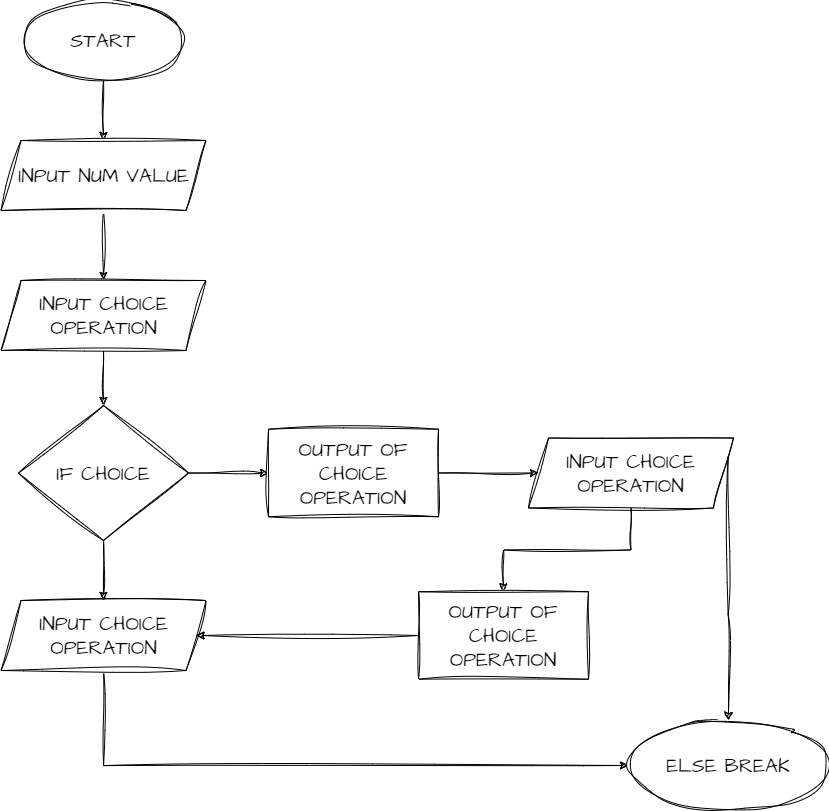

The diagram above was exported from draw.io. Its source (the exported page's mxGraphModel, read from the mxfile embedded in the PNG):
<mxGraphModel dx="1538" dy="902" grid="1" gridSize="10" guides="1" tooltips="1" connect="1" arrows="1" fold="1" page="1" pageScale="1" pageWidth="1100" pageHeight="850" math="0" shadow="0">
  <root>
    <mxCell id="0" />
    <mxCell id="1" parent="0" />
    <mxCell id="6I7Z987AdkjKww9k0A7L-52" style="edgeStyle=orthogonalEdgeStyle;rounded=0;sketch=1;hachureGap=4;jiggle=2;curveFitting=1;orthogonalLoop=1;jettySize=auto;html=1;exitX=0.5;exitY=1;exitDx=0;exitDy=0;entryX=0.5;entryY=0;entryDx=0;entryDy=0;fontFamily=Architects Daughter;fontSource=https%3A%2F%2Ffonts.googleapis.com%2Fcss%3Ffamily%3DArchitects%2BDaughter;fontSize=16;" edge="1" parent="1" source="6I7Z987AdkjKww9k0A7L-1" target="6I7Z987AdkjKww9k0A7L-49">
      <mxGeometry relative="1" as="geometry" />
    </mxCell>
    <mxCell id="6I7Z987AdkjKww9k0A7L-1" value="START" style="ellipse;whiteSpace=wrap;html=1;sketch=1;hachureGap=4;jiggle=2;curveFitting=1;fontFamily=Architects Daughter;fontSource=https%3A%2F%2Ffonts.googleapis.com%2Fcss%3Ffamily%3DArchitects%2BDaughter;fontSize=20;" vertex="1" parent="1">
      <mxGeometry x="275" y="20" width="160" height="80" as="geometry" />
    </mxCell>
    <mxCell id="6I7Z987AdkjKww9k0A7L-78" style="edgeStyle=orthogonalEdgeStyle;rounded=0;sketch=1;hachureGap=4;jiggle=2;curveFitting=1;orthogonalLoop=1;jettySize=auto;html=1;exitX=0.5;exitY=1;exitDx=0;exitDy=0;fontFamily=Architects Daughter;fontSource=https%3A%2F%2Ffonts.googleapis.com%2Fcss%3Ffamily%3DArchitects%2BDaughter;fontSize=16;" edge="1" parent="1" source="6I7Z987AdkjKww9k0A7L-49" target="6I7Z987AdkjKww9k0A7L-77">
      <mxGeometry relative="1" as="geometry" />
    </mxCell>
    <mxCell id="6I7Z987AdkjKww9k0A7L-49" value="INPUT NUM VALUE" style="shape=parallelogram;perimeter=parallelogramPerimeter;whiteSpace=wrap;html=1;fixedSize=1;sketch=1;hachureGap=4;jiggle=2;curveFitting=1;fontFamily=Architects Daughter;fontSource=https%3A%2F%2Ffonts.googleapis.com%2Fcss%3Ffamily%3DArchitects%2BDaughter;fontSize=20;" vertex="1" parent="1">
      <mxGeometry x="252.5" y="160" width="205" height="70" as="geometry" />
    </mxCell>
    <mxCell id="6I7Z987AdkjKww9k0A7L-86" style="edgeStyle=orthogonalEdgeStyle;rounded=0;sketch=1;hachureGap=4;jiggle=2;curveFitting=1;orthogonalLoop=1;jettySize=auto;html=1;entryX=0.5;entryY=0;entryDx=0;entryDy=0;fontFamily=Architects Daughter;fontSource=https%3A%2F%2Ffonts.googleapis.com%2Fcss%3Ffamily%3DArchitects%2BDaughter;fontSize=16;" edge="1" parent="1" source="6I7Z987AdkjKww9k0A7L-77" target="6I7Z987AdkjKww9k0A7L-84">
      <mxGeometry relative="1" as="geometry" />
    </mxCell>
    <mxCell id="6I7Z987AdkjKww9k0A7L-77" value="INPUT CHOICE OPERATION" style="shape=parallelogram;perimeter=parallelogramPerimeter;whiteSpace=wrap;html=1;fixedSize=1;sketch=1;hachureGap=4;jiggle=2;curveFitting=1;fontFamily=Architects Daughter;fontSource=https%3A%2F%2Ffonts.googleapis.com%2Fcss%3Ffamily%3DArchitects%2BDaughter;fontSize=20;" vertex="1" parent="1">
      <mxGeometry x="252.5" y="300" width="205" height="70" as="geometry" />
    </mxCell>
    <mxCell id="6I7Z987AdkjKww9k0A7L-121" style="edgeStyle=orthogonalEdgeStyle;rounded=0;sketch=1;hachureGap=4;jiggle=2;curveFitting=1;orthogonalLoop=1;jettySize=auto;html=1;exitX=0.5;exitY=1;exitDx=0;exitDy=0;entryX=0.5;entryY=0;entryDx=0;entryDy=0;fontFamily=Architects Daughter;fontSource=https%3A%2F%2Ffonts.googleapis.com%2Fcss%3Ffamily%3DArchitects%2BDaughter;fontSize=16;" edge="1" parent="1" source="6I7Z987AdkjKww9k0A7L-84" target="6I7Z987AdkjKww9k0A7L-119">
      <mxGeometry relative="1" as="geometry" />
    </mxCell>
    <mxCell id="6I7Z987AdkjKww9k0A7L-123" style="edgeStyle=orthogonalEdgeStyle;rounded=0;sketch=1;hachureGap=4;jiggle=2;curveFitting=1;orthogonalLoop=1;jettySize=auto;html=1;exitX=1;exitY=0.5;exitDx=0;exitDy=0;entryX=0;entryY=0.5;entryDx=0;entryDy=0;fontFamily=Architects Daughter;fontSource=https%3A%2F%2Ffonts.googleapis.com%2Fcss%3Ffamily%3DArchitects%2BDaughter;fontSize=16;" edge="1" parent="1" source="6I7Z987AdkjKww9k0A7L-84" target="6I7Z987AdkjKww9k0A7L-122">
      <mxGeometry relative="1" as="geometry" />
    </mxCell>
    <mxCell id="6I7Z987AdkjKww9k0A7L-84" value="IF CHOICE" style="rhombus;whiteSpace=wrap;html=1;sketch=1;hachureGap=4;jiggle=2;curveFitting=1;fontFamily=Architects Daughter;fontSource=https%3A%2F%2Ffonts.googleapis.com%2Fcss%3Ffamily%3DArchitects%2BDaughter;fontSize=20;" vertex="1" parent="1">
      <mxGeometry x="270" y="425" width="170" height="135" as="geometry" />
    </mxCell>
    <mxCell id="6I7Z987AdkjKww9k0A7L-130" style="edgeStyle=orthogonalEdgeStyle;rounded=0;sketch=1;hachureGap=4;jiggle=2;curveFitting=1;orthogonalLoop=1;jettySize=auto;html=1;exitX=0.5;exitY=1;exitDx=0;exitDy=0;entryX=0;entryY=0.5;entryDx=0;entryDy=0;fontFamily=Architects Daughter;fontSource=https%3A%2F%2Ffonts.googleapis.com%2Fcss%3Ffamily%3DArchitects%2BDaughter;fontSize=16;" edge="1" parent="1" source="6I7Z987AdkjKww9k0A7L-119" target="6I7Z987AdkjKww9k0A7L-125">
      <mxGeometry relative="1" as="geometry" />
    </mxCell>
    <mxCell id="6I7Z987AdkjKww9k0A7L-119" value="INPUT CHOICE OPERATION" style="shape=parallelogram;perimeter=parallelogramPerimeter;whiteSpace=wrap;html=1;fixedSize=1;sketch=1;hachureGap=4;jiggle=2;curveFitting=1;fontFamily=Architects Daughter;fontSource=https%3A%2F%2Ffonts.googleapis.com%2Fcss%3Ffamily%3DArchitects%2BDaughter;fontSize=20;" vertex="1" parent="1">
      <mxGeometry x="252.5" y="620" width="205" height="70" as="geometry" />
    </mxCell>
    <mxCell id="6I7Z987AdkjKww9k0A7L-132" style="edgeStyle=orthogonalEdgeStyle;rounded=0;sketch=1;hachureGap=4;jiggle=2;curveFitting=1;orthogonalLoop=1;jettySize=auto;html=1;exitX=1;exitY=0.5;exitDx=0;exitDy=0;entryX=0;entryY=0.5;entryDx=0;entryDy=0;fontFamily=Architects Daughter;fontSource=https%3A%2F%2Ffonts.googleapis.com%2Fcss%3Ffamily%3DArchitects%2BDaughter;fontSize=16;" edge="1" parent="1" source="6I7Z987AdkjKww9k0A7L-122" target="6I7Z987AdkjKww9k0A7L-131">
      <mxGeometry relative="1" as="geometry" />
    </mxCell>
    <mxCell id="6I7Z987AdkjKww9k0A7L-122" value="OUTPUT OF CHOICE OPERATION" style="rounded=0;whiteSpace=wrap;html=1;sketch=1;hachureGap=4;jiggle=2;curveFitting=1;fontFamily=Architects Daughter;fontSource=https%3A%2F%2Ffonts.googleapis.com%2Fcss%3Ffamily%3DArchitects%2BDaughter;fontSize=20;" vertex="1" parent="1">
      <mxGeometry x="520" y="448.75" width="170" height="87.5" as="geometry" />
    </mxCell>
    <mxCell id="6I7Z987AdkjKww9k0A7L-125" value="ELSE BREAK" style="ellipse;whiteSpace=wrap;html=1;sketch=1;hachureGap=4;jiggle=2;curveFitting=1;fontFamily=Architects Daughter;fontSource=https%3A%2F%2Ffonts.googleapis.com%2Fcss%3Ffamily%3DArchitects%2BDaughter;fontSize=20;" vertex="1" parent="1">
      <mxGeometry x="880" y="740" width="200" height="90" as="geometry" />
    </mxCell>
    <mxCell id="6I7Z987AdkjKww9k0A7L-134" style="edgeStyle=orthogonalEdgeStyle;rounded=0;sketch=1;hachureGap=4;jiggle=2;curveFitting=1;orthogonalLoop=1;jettySize=auto;html=1;exitX=0.5;exitY=1;exitDx=0;exitDy=0;entryX=0.5;entryY=0;entryDx=0;entryDy=0;fontFamily=Architects Daughter;fontSource=https%3A%2F%2Ffonts.googleapis.com%2Fcss%3Ffamily%3DArchitects%2BDaughter;fontSize=16;" edge="1" parent="1" source="6I7Z987AdkjKww9k0A7L-131" target="6I7Z987AdkjKww9k0A7L-133">
      <mxGeometry relative="1" as="geometry" />
    </mxCell>
    <mxCell id="6I7Z987AdkjKww9k0A7L-136" style="edgeStyle=orthogonalEdgeStyle;rounded=0;sketch=1;hachureGap=4;jiggle=2;curveFitting=1;orthogonalLoop=1;jettySize=auto;html=1;exitX=1;exitY=0.25;exitDx=0;exitDy=0;fontFamily=Architects Daughter;fontSource=https%3A%2F%2Ffonts.googleapis.com%2Fcss%3Ffamily%3DArchitects%2BDaughter;fontSize=16;" edge="1" parent="1" source="6I7Z987AdkjKww9k0A7L-131" target="6I7Z987AdkjKww9k0A7L-125">
      <mxGeometry relative="1" as="geometry" />
    </mxCell>
    <mxCell id="6I7Z987AdkjKww9k0A7L-131" value="INPUT CHOICE OPERATION" style="shape=parallelogram;perimeter=parallelogramPerimeter;whiteSpace=wrap;html=1;fixedSize=1;sketch=1;hachureGap=4;jiggle=2;curveFitting=1;fontFamily=Architects Daughter;fontSource=https%3A%2F%2Ffonts.googleapis.com%2Fcss%3Ffamily%3DArchitects%2BDaughter;fontSize=20;" vertex="1" parent="1">
      <mxGeometry x="780" y="457.5" width="205" height="70" as="geometry" />
    </mxCell>
    <mxCell id="6I7Z987AdkjKww9k0A7L-137" style="edgeStyle=orthogonalEdgeStyle;rounded=0;sketch=1;hachureGap=4;jiggle=2;curveFitting=1;orthogonalLoop=1;jettySize=auto;html=1;exitX=0;exitY=0.5;exitDx=0;exitDy=0;fontFamily=Architects Daughter;fontSource=https%3A%2F%2Ffonts.googleapis.com%2Fcss%3Ffamily%3DArchitects%2BDaughter;fontSize=16;" edge="1" parent="1" source="6I7Z987AdkjKww9k0A7L-133" target="6I7Z987AdkjKww9k0A7L-119">
      <mxGeometry relative="1" as="geometry" />
    </mxCell>
    <mxCell id="6I7Z987AdkjKww9k0A7L-133" value="OUTPUT OF CHOICE OPERATION" style="rounded=0;whiteSpace=wrap;html=1;sketch=1;hachureGap=4;jiggle=2;curveFitting=1;fontFamily=Architects Daughter;fontSource=https%3A%2F%2Ffonts.googleapis.com%2Fcss%3Ffamily%3DArchitects%2BDaughter;fontSize=20;" vertex="1" parent="1">
      <mxGeometry x="670" y="611.25" width="170" height="87.5" as="geometry" />
    </mxCell>
  </root>
</mxGraphModel>